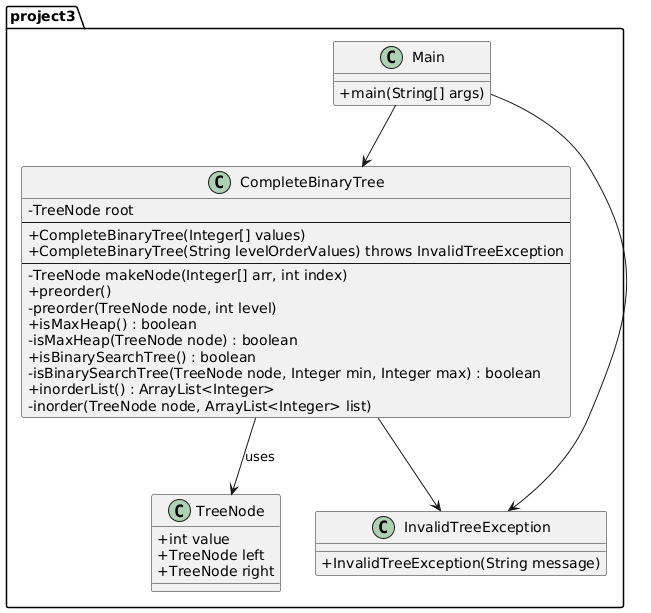

The diagram above was rendered by PlantUML. Its source (embedded in the PNG):
@startuml
skinparam classAttributeIconSize 0

package project3 {

class Main {
    + main(String[] args)
}

class CompleteBinaryTree {
    - TreeNode root
    --
    + CompleteBinaryTree(Integer[] values)
    + CompleteBinaryTree(String levelOrderValues) throws InvalidTreeException
    --
    - TreeNode makeNode(Integer[] arr, int index)
    + preorder()
    - preorder(TreeNode node, int level)
    + isMaxHeap() : boolean
    - isMaxHeap(TreeNode node) : boolean
    + isBinarySearchTree() : boolean
    - isBinarySearchTree(TreeNode node, Integer min, Integer max) : boolean
    + inorderList() : ArrayList<Integer>
    - inorder(TreeNode node, ArrayList<Integer> list)
}

class InvalidTreeException {
    + InvalidTreeException(String message)
}

class TreeNode {
    + int value
    + TreeNode left
    + TreeNode right
}

CompleteBinaryTree --> TreeNode : uses
Main --> CompleteBinaryTree
Main --> InvalidTreeException
CompleteBinaryTree --> InvalidTreeException

}
@enduml